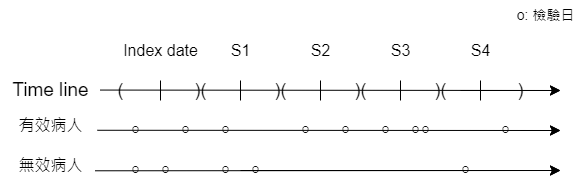

The diagram above was exported from draw.io. Its source (the exported page's mxGraphModel, read from the mxfile embedded in the PNG):
<mxGraphModel dx="1279" dy="532" grid="0" gridSize="10" guides="1" tooltips="1" connect="1" arrows="1" fold="1" page="0" pageScale="1" pageWidth="827" pageHeight="1169" math="0" shadow="0">
  <root>
    <mxCell id="0" />
    <mxCell id="1" parent="0" />
    <mxCell id="CsZ0zsD4MxDDOLG_IFYV-1" value="" style="endArrow=classic;html=1;rounded=0;fontSize=12;startSize=8;endSize=8;curved=1;" edge="1" parent="1" source="CsZ0zsD4MxDDOLG_IFYV-29">
      <mxGeometry width="50" height="50" relative="1" as="geometry">
        <mxPoint x="80" y="200" as="sourcePoint" />
        <mxPoint x="520" y="200" as="targetPoint" />
      </mxGeometry>
    </mxCell>
    <mxCell id="CsZ0zsD4MxDDOLG_IFYV-2" value="Time line" style="text;html=1;align=center;verticalAlign=middle;resizable=0;points=[];autosize=1;strokeColor=none;fillColor=none;fontSize=19;" vertex="1" parent="1">
      <mxGeometry x="-40" y="180" width="100" height="40" as="geometry" />
    </mxCell>
    <mxCell id="CsZ0zsD4MxDDOLG_IFYV-3" value="" style="endArrow=classic;html=1;rounded=0;fontSize=12;startSize=8;endSize=8;curved=1;" edge="1" parent="1" source="CsZ0zsD4MxDDOLG_IFYV-38">
      <mxGeometry width="50" height="50" relative="1" as="geometry">
        <mxPoint x="80" y="240" as="sourcePoint" />
        <mxPoint x="520" y="240" as="targetPoint" />
      </mxGeometry>
    </mxCell>
    <mxCell id="CsZ0zsD4MxDDOLG_IFYV-4" value="有效病人" style="text;html=1;align=center;verticalAlign=middle;resizable=0;points=[];autosize=1;strokeColor=none;fillColor=none;fontSize=16;" vertex="1" parent="1">
      <mxGeometry x="-35" y="220" width="90" height="30" as="geometry" />
    </mxCell>
    <mxCell id="CsZ0zsD4MxDDOLG_IFYV-5" value="" style="endArrow=classic;html=1;rounded=0;fontSize=12;startSize=8;endSize=8;curved=1;" edge="1" parent="1" source="CsZ0zsD4MxDDOLG_IFYV-47">
      <mxGeometry width="50" height="50" relative="1" as="geometry">
        <mxPoint x="80" y="280" as="sourcePoint" />
        <mxPoint x="520" y="280" as="targetPoint" />
      </mxGeometry>
    </mxCell>
    <mxCell id="CsZ0zsD4MxDDOLG_IFYV-6" value="無效病人" style="text;html=1;align=center;verticalAlign=middle;resizable=0;points=[];autosize=1;strokeColor=none;fillColor=none;fontSize=16;" vertex="1" parent="1">
      <mxGeometry x="-35" y="260" width="90" height="30" as="geometry" />
    </mxCell>
    <mxCell id="CsZ0zsD4MxDDOLG_IFYV-15" value="&lt;font style=&quot;font-size: 16px;&quot;&gt;Index date&lt;/font&gt;" style="text;html=1;align=center;verticalAlign=middle;resizable=0;points=[];autosize=1;strokeColor=none;fillColor=none;fontSize=19;" vertex="1" parent="1">
      <mxGeometry x="70" y="140" width="100" height="40" as="geometry" />
    </mxCell>
    <mxCell id="CsZ0zsD4MxDDOLG_IFYV-16" value="S1" style="text;html=1;align=center;verticalAlign=middle;resizable=0;points=[];autosize=1;strokeColor=none;fillColor=none;fontSize=16;" vertex="1" parent="1">
      <mxGeometry x="180" y="145" width="40" height="30" as="geometry" />
    </mxCell>
    <mxCell id="CsZ0zsD4MxDDOLG_IFYV-17" value="S2" style="text;html=1;align=center;verticalAlign=middle;resizable=0;points=[];autosize=1;strokeColor=none;fillColor=none;fontSize=16;" vertex="1" parent="1">
      <mxGeometry x="260" y="145" width="40" height="30" as="geometry" />
    </mxCell>
    <mxCell id="CsZ0zsD4MxDDOLG_IFYV-18" value="S3" style="text;html=1;align=center;verticalAlign=middle;resizable=0;points=[];autosize=1;strokeColor=none;fillColor=none;fontSize=16;" vertex="1" parent="1">
      <mxGeometry x="340" y="145" width="40" height="30" as="geometry" />
    </mxCell>
    <mxCell id="CsZ0zsD4MxDDOLG_IFYV-19" value="S4" style="text;html=1;align=center;verticalAlign=middle;resizable=0;points=[];autosize=1;strokeColor=none;fillColor=none;fontSize=16;" vertex="1" parent="1">
      <mxGeometry x="420" y="145" width="40" height="30" as="geometry" />
    </mxCell>
    <mxCell id="CsZ0zsD4MxDDOLG_IFYV-20" value="" style="endArrow=none;html=1;rounded=0;fontSize=12;startSize=8;endSize=8;curved=1;" edge="1" parent="1">
      <mxGeometry width="50" height="50" relative="1" as="geometry">
        <mxPoint x="120" y="210" as="sourcePoint" />
        <mxPoint x="120" y="190" as="targetPoint" />
      </mxGeometry>
    </mxCell>
    <mxCell id="CsZ0zsD4MxDDOLG_IFYV-21" value="" style="endArrow=none;html=1;rounded=0;fontSize=12;startSize=8;endSize=8;curved=1;" edge="1" parent="1">
      <mxGeometry width="50" height="50" relative="1" as="geometry">
        <mxPoint x="280" y="210" as="sourcePoint" />
        <mxPoint x="280" y="190" as="targetPoint" />
      </mxGeometry>
    </mxCell>
    <mxCell id="CsZ0zsD4MxDDOLG_IFYV-22" value="" style="endArrow=none;html=1;rounded=0;fontSize=12;startSize=8;endSize=8;curved=1;" edge="1" parent="1">
      <mxGeometry width="50" height="50" relative="1" as="geometry">
        <mxPoint x="360" y="210" as="sourcePoint" />
        <mxPoint x="360" y="190" as="targetPoint" />
      </mxGeometry>
    </mxCell>
    <mxCell id="CsZ0zsD4MxDDOLG_IFYV-23" value="" style="endArrow=none;html=1;rounded=0;fontSize=12;startSize=8;endSize=8;curved=1;" edge="1" parent="1">
      <mxGeometry width="50" height="50" relative="1" as="geometry">
        <mxPoint x="440" y="210" as="sourcePoint" />
        <mxPoint x="440" y="190" as="targetPoint" />
      </mxGeometry>
    </mxCell>
    <mxCell id="CsZ0zsD4MxDDOLG_IFYV-24" value="" style="endArrow=none;html=1;rounded=0;fontSize=12;startSize=8;endSize=8;curved=1;" edge="1" parent="1">
      <mxGeometry width="50" height="50" relative="1" as="geometry">
        <mxPoint x="200" y="210" as="sourcePoint" />
        <mxPoint x="200" y="190" as="targetPoint" />
      </mxGeometry>
    </mxCell>
    <mxCell id="CsZ0zsD4MxDDOLG_IFYV-25" value=")(" style="text;html=1;align=center;verticalAlign=middle;resizable=0;points=[];autosize=1;strokeColor=none;fillColor=none;fontSize=18;" vertex="1" parent="1">
      <mxGeometry x="140" y="180" width="40" height="40" as="geometry" />
    </mxCell>
    <mxCell id="CsZ0zsD4MxDDOLG_IFYV-28" value="" style="endArrow=classic;html=1;rounded=0;fontSize=12;startSize=8;endSize=8;curved=1;exitX=0.998;exitY=0.489;exitDx=0;exitDy=0;exitPerimeter=0;" edge="1" parent="1" source="CsZ0zsD4MxDDOLG_IFYV-2">
      <mxGeometry width="50" height="50" relative="1" as="geometry">
        <mxPoint x="80" y="200" as="sourcePoint" />
        <mxPoint x="520" y="200" as="targetPoint" />
      </mxGeometry>
    </mxCell>
    <mxCell id="CsZ0zsD4MxDDOLG_IFYV-27" value=")(" style="text;html=1;align=center;verticalAlign=middle;resizable=0;points=[];autosize=1;strokeColor=none;fillColor=none;fontSize=18;" vertex="1" parent="1">
      <mxGeometry x="220" y="180" width="40" height="40" as="geometry" />
    </mxCell>
    <mxCell id="CsZ0zsD4MxDDOLG_IFYV-30" value=")(" style="text;html=1;align=center;verticalAlign=middle;resizable=0;points=[];autosize=1;strokeColor=none;fillColor=none;fontSize=18;" vertex="1" parent="1">
      <mxGeometry x="300" y="180" width="40" height="40" as="geometry" />
    </mxCell>
    <mxCell id="CsZ0zsD4MxDDOLG_IFYV-29" value=")(" style="text;html=1;align=center;verticalAlign=middle;resizable=0;points=[];autosize=1;strokeColor=none;fillColor=none;fontSize=18;" vertex="1" parent="1">
      <mxGeometry x="380" y="180" width="40" height="40" as="geometry" />
    </mxCell>
    <mxCell id="CsZ0zsD4MxDDOLG_IFYV-33" value=")" style="text;html=1;align=center;verticalAlign=middle;resizable=0;points=[];autosize=1;strokeColor=none;fillColor=none;fontSize=18;" vertex="1" parent="1">
      <mxGeometry x="465" y="180" width="30" height="40" as="geometry" />
    </mxCell>
    <mxCell id="CsZ0zsD4MxDDOLG_IFYV-34" value="(" style="text;html=1;align=center;verticalAlign=middle;resizable=0;points=[];autosize=1;strokeColor=none;fillColor=none;fontSize=18;" vertex="1" parent="1">
      <mxGeometry x="65" y="180" width="30" height="40" as="geometry" />
    </mxCell>
    <mxCell id="CsZ0zsD4MxDDOLG_IFYV-37" value="O" style="text;html=1;align=center;verticalAlign=middle;resizable=0;points=[];autosize=1;strokeColor=none;fillColor=none;fontSize=9;" vertex="1" parent="1">
      <mxGeometry x="80" y="230" width="30" height="20" as="geometry" />
    </mxCell>
    <mxCell id="CsZ0zsD4MxDDOLG_IFYV-39" value="O" style="text;html=1;align=center;verticalAlign=middle;resizable=0;points=[];autosize=1;strokeColor=none;fillColor=none;fontSize=9;" vertex="1" parent="1">
      <mxGeometry x="250" y="230" width="30" height="20" as="geometry" />
    </mxCell>
    <mxCell id="CsZ0zsD4MxDDOLG_IFYV-40" value="O" style="text;html=1;align=center;verticalAlign=middle;resizable=0;points=[];autosize=1;strokeColor=none;fillColor=none;fontSize=9;" vertex="1" parent="1">
      <mxGeometry x="130" y="230" width="30" height="20" as="geometry" />
    </mxCell>
    <mxCell id="CsZ0zsD4MxDDOLG_IFYV-41" value="O" style="text;html=1;align=center;verticalAlign=middle;resizable=0;points=[];autosize=1;strokeColor=none;fillColor=none;fontSize=9;" vertex="1" parent="1">
      <mxGeometry x="360" y="230" width="30" height="20" as="geometry" />
    </mxCell>
    <mxCell id="CsZ0zsD4MxDDOLG_IFYV-42" value="O" style="text;html=1;align=center;verticalAlign=middle;resizable=0;points=[];autosize=1;strokeColor=none;fillColor=none;fontSize=9;" vertex="1" parent="1">
      <mxGeometry x="370" y="230" width="30" height="20" as="geometry" />
    </mxCell>
    <mxCell id="CsZ0zsD4MxDDOLG_IFYV-43" value="O" style="text;html=1;align=center;verticalAlign=middle;resizable=0;points=[];autosize=1;strokeColor=none;fillColor=none;fontSize=9;" vertex="1" parent="1">
      <mxGeometry x="170" y="230" width="30" height="20" as="geometry" />
    </mxCell>
    <mxCell id="CsZ0zsD4MxDDOLG_IFYV-38" value="O" style="text;html=1;align=center;verticalAlign=middle;resizable=0;points=[];autosize=1;strokeColor=none;fillColor=none;fontSize=9;" vertex="1" parent="1">
      <mxGeometry x="450" y="230" width="30" height="20" as="geometry" />
    </mxCell>
    <mxCell id="CsZ0zsD4MxDDOLG_IFYV-46" value="O" style="text;html=1;align=center;verticalAlign=middle;resizable=0;points=[];autosize=1;strokeColor=none;fillColor=none;fontSize=9;" vertex="1" parent="1">
      <mxGeometry x="200" y="270" width="30" height="20" as="geometry" />
    </mxCell>
    <mxCell id="CsZ0zsD4MxDDOLG_IFYV-48" value="O" style="text;html=1;align=center;verticalAlign=middle;resizable=0;points=[];autosize=1;strokeColor=none;fillColor=none;fontSize=9;" vertex="1" parent="1">
      <mxGeometry x="110" y="270" width="30" height="20" as="geometry" />
    </mxCell>
    <mxCell id="CsZ0zsD4MxDDOLG_IFYV-49" value="O" style="text;html=1;align=center;verticalAlign=middle;resizable=0;points=[];autosize=1;strokeColor=none;fillColor=none;fontSize=9;" vertex="1" parent="1">
      <mxGeometry x="80" y="270" width="30" height="20" as="geometry" />
    </mxCell>
    <mxCell id="CsZ0zsD4MxDDOLG_IFYV-50" value="" style="endArrow=classic;html=1;rounded=0;fontSize=12;startSize=8;endSize=8;curved=1;exitX=0.996;exitY=0.676;exitDx=0;exitDy=0;exitPerimeter=0;" edge="1" parent="1" source="CsZ0zsD4MxDDOLG_IFYV-6">
      <mxGeometry width="50" height="50" relative="1" as="geometry">
        <mxPoint x="80" y="280" as="sourcePoint" />
        <mxPoint x="520" y="280" as="targetPoint" />
      </mxGeometry>
    </mxCell>
    <mxCell id="CsZ0zsD4MxDDOLG_IFYV-47" value="O" style="text;html=1;align=center;verticalAlign=middle;resizable=0;points=[];autosize=1;strokeColor=none;fillColor=none;fontSize=9;" vertex="1" parent="1">
      <mxGeometry x="170" y="270" width="30" height="20" as="geometry" />
    </mxCell>
    <mxCell id="CsZ0zsD4MxDDOLG_IFYV-51" value="" style="endArrow=classic;html=1;rounded=0;fontSize=12;startSize=8;endSize=8;curved=1;exitX=1.021;exitY=0.659;exitDx=0;exitDy=0;exitPerimeter=0;" edge="1" parent="1" source="CsZ0zsD4MxDDOLG_IFYV-4">
      <mxGeometry width="50" height="50" relative="1" as="geometry">
        <mxPoint x="80" y="240" as="sourcePoint" />
        <mxPoint x="520" y="240" as="targetPoint" />
      </mxGeometry>
    </mxCell>
    <mxCell id="CsZ0zsD4MxDDOLG_IFYV-45" value="O" style="text;html=1;align=center;verticalAlign=middle;resizable=0;points=[];autosize=1;strokeColor=none;fillColor=none;fontSize=9;" vertex="1" parent="1">
      <mxGeometry x="290" y="230" width="30" height="20" as="geometry" />
    </mxCell>
    <mxCell id="CsZ0zsD4MxDDOLG_IFYV-55" value="O" style="text;html=1;align=center;verticalAlign=middle;resizable=0;points=[];autosize=1;strokeColor=none;fillColor=none;fontSize=9;" vertex="1" parent="1">
      <mxGeometry x="410" y="270" width="30" height="20" as="geometry" />
    </mxCell>
    <mxCell id="CsZ0zsD4MxDDOLG_IFYV-59" value="O" style="text;html=1;align=center;verticalAlign=middle;resizable=0;points=[];autosize=1;strokeColor=none;fillColor=none;fontSize=9;" vertex="1" parent="1">
      <mxGeometry x="330" y="230" width="30" height="20" as="geometry" />
    </mxCell>
    <mxCell id="CsZ0zsD4MxDDOLG_IFYV-63" value="&lt;font style=&quot;font-size: 14px;&quot;&gt;o: 檢驗日&lt;/font&gt;" style="text;html=1;align=center;verticalAlign=middle;resizable=0;points=[];autosize=1;strokeColor=none;fillColor=none;fontSize=14;" vertex="1" parent="1">
      <mxGeometry x="465" y="110" width="80" height="30" as="geometry" />
    </mxCell>
  </root>
</mxGraphModel>